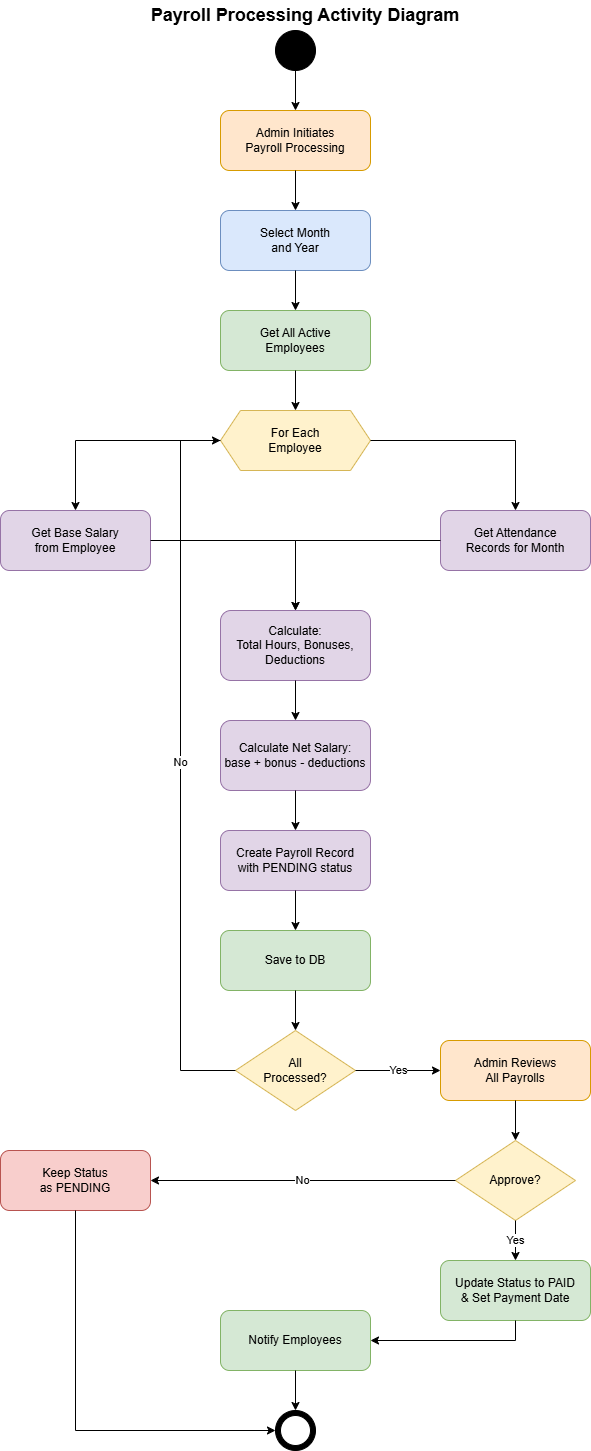

The diagram above was exported from draw.io. Its source (the exported page's mxGraphModel, read from the mxfile embedded in the PNG):
<mxGraphModel dx="1034" dy="564" grid="1" gridSize="10" guides="1" tooltips="1" connect="1" arrows="1" fold="1" page="1" pageScale="1" pageWidth="850" pageHeight="1400" math="0" shadow="0">
  <root>
    <mxCell id="0" />
    <mxCell id="1" parent="0" />
    <mxCell id="start" parent="1" style="ellipse;whiteSpace=wrap;html=1;aspect=fixed;fillColor=#000000;strokeColor=#000000;" value="" vertex="1">
      <mxGeometry height="40" width="40" x="395" y="40" as="geometry" />
    </mxCell>
    <mxCell id="admin-initiate" parent="1" style="rounded=1;whiteSpace=wrap;html=1;fillColor=#ffe6cc;strokeColor=#d79b00;" value="Admin Initiates&lt;br&gt;Payroll Processing" vertex="1">
      <mxGeometry height="60" width="150" x="340" y="120" as="geometry" />
    </mxCell>
    <mxCell id="select-period" parent="1" style="rounded=1;whiteSpace=wrap;html=1;fillColor=#dae8fc;strokeColor=#6c8ebf;" value="Select Month&lt;br&gt;and Year" vertex="1">
      <mxGeometry height="60" width="150" x="340" y="220" as="geometry" />
    </mxCell>
    <mxCell id="get-employees" parent="1" style="rounded=1;whiteSpace=wrap;html=1;fillColor=#d5e8d4;strokeColor=#82b366;" value="Get All Active&lt;br&gt;Employees" vertex="1">
      <mxGeometry height="60" width="150" x="340" y="320" as="geometry" />
    </mxCell>
    <mxCell id="for-each" parent="1" style="shape=hexagon;perimeter=hexagonPerimeter2;whiteSpace=wrap;html=1;fixedSize=1;fillColor=#fff2cc;strokeColor=#d6b656;" value="For Each&lt;br&gt;Employee" vertex="1">
      <mxGeometry height="60" width="150" x="340" y="420" as="geometry" />
    </mxCell>
    <mxCell id="get-salary" parent="1" style="rounded=1;whiteSpace=wrap;html=1;fillColor=#e1d5e7;strokeColor=#9673a6;" value="Get Base Salary&lt;br&gt;from Employee" vertex="1">
      <mxGeometry height="60" width="150" x="120" y="520" as="geometry" />
    </mxCell>
    <mxCell id="get-attendance" parent="1" style="rounded=1;whiteSpace=wrap;html=1;fillColor=#e1d5e7;strokeColor=#9673a6;" value="Get Attendance&lt;br&gt;Records for Month" vertex="1">
      <mxGeometry height="60" width="150" x="560" y="520" as="geometry" />
    </mxCell>
    <mxCell id="calculate" parent="1" style="rounded=1;whiteSpace=wrap;html=1;fillColor=#e1d5e7;strokeColor=#9673a6;" value="Calculate:&lt;br&gt;Total Hours, Bonuses,&lt;br&gt;Deductions" vertex="1">
      <mxGeometry height="70" width="150" x="340" y="620" as="geometry" />
    </mxCell>
    <mxCell id="calc-net" parent="1" style="rounded=1;whiteSpace=wrap;html=1;fillColor=#e1d5e7;strokeColor=#9673a6;" value="Calculate Net Salary:&lt;br&gt;base + bonus - deductions" vertex="1">
      <mxGeometry height="70" width="150" x="340" y="730" as="geometry" />
    </mxCell>
    <mxCell id="create-payroll" parent="1" style="rounded=1;whiteSpace=wrap;html=1;fillColor=#e1d5e7;strokeColor=#9673a6;" value="Create Payroll Record&lt;br&gt;with PENDING status" vertex="1">
      <mxGeometry height="60" width="150" x="340" y="840" as="geometry" />
    </mxCell>
    <mxCell id="save-db" parent="1" style="rounded=1;whiteSpace=wrap;html=1;fillColor=#d5e8d4;strokeColor=#82b366;" value="Save to DB" vertex="1">
      <mxGeometry height="60" width="150" x="340" y="940" as="geometry" />
    </mxCell>
    <mxCell id="decision-all" parent="1" style="rhombus;whiteSpace=wrap;html=1;fillColor=#fff2cc;strokeColor=#d6b656;" value="All&lt;br&gt;Processed?" vertex="1">
      <mxGeometry height="80" width="120" x="355" y="1040" as="geometry" />
    </mxCell>
    <mxCell id="admin-review" parent="1" style="rounded=1;whiteSpace=wrap;html=1;fillColor=#ffe6cc;strokeColor=#d79b00;" value="Admin Reviews&lt;br&gt;All Payrolls" vertex="1">
      <mxGeometry height="60" width="150" x="560" y="1050" as="geometry" />
    </mxCell>
    <mxCell id="decision-approve" parent="1" style="rhombus;whiteSpace=wrap;html=1;fillColor=#fff2cc;strokeColor=#d6b656;" value="Approve?" vertex="1">
      <mxGeometry height="80" width="120" x="575" y="1150" as="geometry" />
    </mxCell>
    <mxCell id="update-paid" parent="1" style="rounded=1;whiteSpace=wrap;html=1;fillColor=#d5e8d4;strokeColor=#82b366;" value="Update Status to PAID&lt;br&gt;&amp;amp; Set Payment Date" vertex="1">
      <mxGeometry height="60" width="150" x="560" y="1270" as="geometry" />
    </mxCell>
    <mxCell id="notify" parent="1" style="rounded=1;whiteSpace=wrap;html=1;fillColor=#d5e8d4;strokeColor=#82b366;" value="Notify Employees" vertex="1">
      <mxGeometry height="60" width="150" x="340" y="1320" as="geometry" />
    </mxCell>
    <mxCell id="keep-pending" parent="1" style="rounded=1;whiteSpace=wrap;html=1;fillColor=#f8cecc;strokeColor=#b85450;" value="Keep Status&lt;br&gt;as PENDING" vertex="1">
      <mxGeometry height="60" width="150" x="120" y="1160" as="geometry" />
    </mxCell>
    <mxCell id="end" parent="1" style="ellipse;whiteSpace=wrap;html=1;aspect=fixed;fillColor=#000000;strokeColor=#000000;" value="" vertex="1">
      <mxGeometry height="40" width="40" x="395" y="1420" as="geometry" />
    </mxCell>
    <mxCell id="end-inner" parent="1" style="ellipse;whiteSpace=wrap;html=1;aspect=fixed;fillColor=#ffffff;strokeColor=#000000;" value="" vertex="1">
      <mxGeometry height="30" width="30" x="400" y="1425" as="geometry" />
    </mxCell>
    <mxCell id="arrow1" edge="1" parent="1" source="start" style="edgeStyle=orthogonalEdgeStyle;rounded=0;orthogonalLoop=1;jettySize=auto;html=1;endArrow=classic;endFill=1;" target="admin-initiate" value="">
      <mxGeometry relative="1" as="geometry" />
    </mxCell>
    <mxCell id="arrow2" edge="1" parent="1" source="admin-initiate" style="edgeStyle=orthogonalEdgeStyle;rounded=0;orthogonalLoop=1;jettySize=auto;html=1;endArrow=classic;endFill=1;" target="select-period" value="">
      <mxGeometry relative="1" as="geometry" />
    </mxCell>
    <mxCell id="arrow3" edge="1" parent="1" source="select-period" style="edgeStyle=orthogonalEdgeStyle;rounded=0;orthogonalLoop=1;jettySize=auto;html=1;endArrow=classic;endFill=1;" target="get-employees" value="">
      <mxGeometry relative="1" as="geometry" />
    </mxCell>
    <mxCell id="arrow4" edge="1" parent="1" source="get-employees" style="edgeStyle=orthogonalEdgeStyle;rounded=0;orthogonalLoop=1;jettySize=auto;html=1;endArrow=classic;endFill=1;" target="for-each" value="">
      <mxGeometry relative="1" as="geometry" />
    </mxCell>
    <mxCell id="arrow5" edge="1" parent="1" source="for-each" style="edgeStyle=orthogonalEdgeStyle;rounded=0;orthogonalLoop=1;jettySize=auto;html=1;endArrow=classic;endFill=1;" target="get-salary" value="">
      <mxGeometry relative="1" as="geometry" />
    </mxCell>
    <mxCell id="arrow6" edge="1" parent="1" source="for-each" style="edgeStyle=orthogonalEdgeStyle;rounded=0;orthogonalLoop=1;jettySize=auto;html=1;endArrow=classic;endFill=1;" target="get-attendance" value="">
      <mxGeometry relative="1" as="geometry" />
    </mxCell>
    <mxCell id="arrow7" edge="1" parent="1" source="get-salary" style="edgeStyle=orthogonalEdgeStyle;rounded=0;orthogonalLoop=1;jettySize=auto;html=1;endArrow=classic;endFill=1;" target="calculate" value="">
      <mxGeometry relative="1" as="geometry" />
    </mxCell>
    <mxCell id="arrow8" edge="1" parent="1" source="get-attendance" style="edgeStyle=orthogonalEdgeStyle;rounded=0;orthogonalLoop=1;jettySize=auto;html=1;endArrow=classic;endFill=1;" target="calculate" value="">
      <mxGeometry relative="1" as="geometry" />
    </mxCell>
    <mxCell id="arrow9" edge="1" parent="1" source="calculate" style="edgeStyle=orthogonalEdgeStyle;rounded=0;orthogonalLoop=1;jettySize=auto;html=1;endArrow=classic;endFill=1;" target="calc-net" value="">
      <mxGeometry relative="1" as="geometry" />
    </mxCell>
    <mxCell id="arrow10" edge="1" parent="1" source="calc-net" style="edgeStyle=orthogonalEdgeStyle;rounded=0;orthogonalLoop=1;jettySize=auto;html=1;endArrow=classic;endFill=1;" target="create-payroll" value="">
      <mxGeometry relative="1" as="geometry" />
    </mxCell>
    <mxCell id="arrow11" edge="1" parent="1" source="create-payroll" style="edgeStyle=orthogonalEdgeStyle;rounded=0;orthogonalLoop=1;jettySize=auto;html=1;endArrow=classic;endFill=1;" target="save-db" value="">
      <mxGeometry relative="1" as="geometry" />
    </mxCell>
    <mxCell id="arrow12" edge="1" parent="1" source="save-db" style="edgeStyle=orthogonalEdgeStyle;rounded=0;orthogonalLoop=1;jettySize=auto;html=1;endArrow=classic;endFill=1;" target="decision-all" value="">
      <mxGeometry relative="1" as="geometry" />
    </mxCell>
    <mxCell id="arrow13" edge="1" parent="1" source="decision-all" style="edgeStyle=orthogonalEdgeStyle;rounded=0;orthogonalLoop=1;jettySize=auto;html=1;endArrow=classic;endFill=1;" target="for-each" value="No">
      <mxGeometry relative="1" as="geometry">
        <Array as="points">
          <mxPoint x="300" y="1080" />
          <mxPoint x="300" y="450" />
        </Array>
      </mxGeometry>
    </mxCell>
    <mxCell id="arrow14" edge="1" parent="1" source="decision-all" style="edgeStyle=orthogonalEdgeStyle;rounded=0;orthogonalLoop=1;jettySize=auto;html=1;endArrow=classic;endFill=1;" target="admin-review" value="Yes">
      <mxGeometry relative="1" as="geometry" />
    </mxCell>
    <mxCell id="arrow15" edge="1" parent="1" source="admin-review" style="edgeStyle=orthogonalEdgeStyle;rounded=0;orthogonalLoop=1;jettySize=auto;html=1;endArrow=classic;endFill=1;" target="decision-approve" value="">
      <mxGeometry relative="1" as="geometry" />
    </mxCell>
    <mxCell id="arrow16" edge="1" parent="1" source="decision-approve" style="edgeStyle=orthogonalEdgeStyle;rounded=0;orthogonalLoop=1;jettySize=auto;html=1;endArrow=classic;endFill=1;" target="update-paid" value="Yes">
      <mxGeometry relative="1" as="geometry" />
    </mxCell>
    <mxCell id="arrow17" edge="1" parent="1" source="decision-approve" style="edgeStyle=orthogonalEdgeStyle;rounded=0;orthogonalLoop=1;jettySize=auto;html=1;endArrow=classic;endFill=1;" target="keep-pending" value="No">
      <mxGeometry relative="1" as="geometry" />
    </mxCell>
    <mxCell id="arrow18" edge="1" parent="1" source="update-paid" style="edgeStyle=orthogonalEdgeStyle;rounded=0;orthogonalLoop=1;jettySize=auto;html=1;endArrow=classic;endFill=1;" target="notify" value="">
      <mxGeometry relative="1" as="geometry">
        <Array as="points">
          <mxPoint x="635" y="1350" />
        </Array>
      </mxGeometry>
    </mxCell>
    <mxCell id="arrow19" edge="1" parent="1" source="keep-pending" style="edgeStyle=orthogonalEdgeStyle;rounded=0;orthogonalLoop=1;jettySize=auto;html=1;endArrow=classic;endFill=1;" target="end" value="">
      <mxGeometry relative="1" as="geometry">
        <Array as="points">
          <mxPoint x="195" y="1440" />
        </Array>
      </mxGeometry>
    </mxCell>
    <mxCell id="arrow20" edge="1" parent="1" source="notify" style="edgeStyle=orthogonalEdgeStyle;rounded=0;orthogonalLoop=1;jettySize=auto;html=1;endArrow=classic;endFill=1;" target="end" value="">
      <mxGeometry relative="1" as="geometry" />
    </mxCell>
    <mxCell id="title" parent="1" style="text;html=1;strokeColor=none;fillColor=none;align=center;verticalAlign=middle;whiteSpace=wrap;rounded=0;" value="&lt;font style=&quot;font-size: 18px;&quot;&gt;&lt;b&gt;Payroll Processing Activity Diagram&lt;/b&gt;&lt;/font&gt;" vertex="1">
      <mxGeometry height="30" width="350" x="250" y="10" as="geometry" />
    </mxCell>
  </root>
</mxGraphModel>